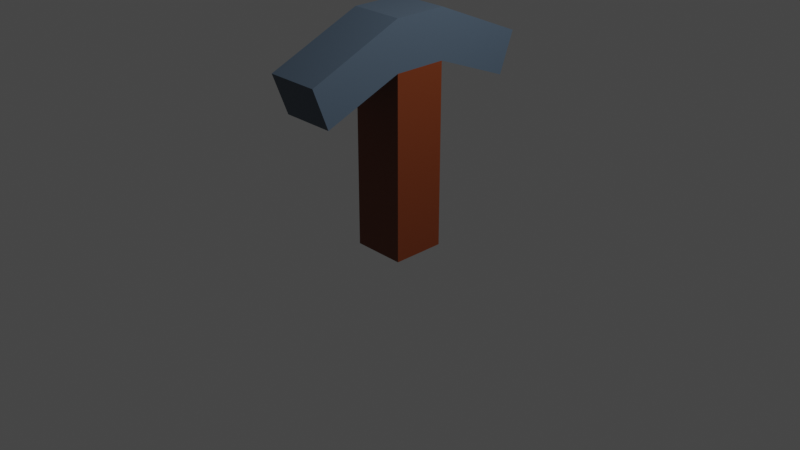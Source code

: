 # Source: pickaxe.blend  (saved by Blender 3.1.7; exported with 4.5.12 LTS)
import bpy
from mathutils import Matrix  # noqa: F401  (used for matrix-valued properties, if any)

bpy.ops.wm.read_factory_settings(use_empty=True)
scene = bpy.context.scene
scene.name = 'Scene'

# ---- collections
col_collection = bpy.data.collections.new('Collection'); scene.collection.children.link(col_collection)

# ---- materials (node trees are filled in below, after node groups)
mat_drevo = bpy.data.materials.new('Drevo')
mat_drevo.use_transparent_shadow = False
mat_metal = bpy.data.materials.new('Metal')
mat_metal.use_transparent_shadow = False

# ---- material node trees
mat_drevo.use_nodes = True; mat_drevo.node_tree.nodes.clear()
_N = mat_drevo.node_tree.nodes; _L = mat_drevo.node_tree.links
n0 = _N.new('ShaderNodeBsdfPrincipled'); n0.name = 'Principled BSDF'; n0.location = (10, 300)
n0.distribution = 'GGX'
n0.subsurface_method = 'RANDOM_WALK_SKIN'
n0.inputs[0].default_value = (0.1529, 0.03071, 0.005605, 1.0)
n0.inputs[3].default_value = 1.45
n0.inputs[27].default_value = (0.0, 0.0, 0.0, 1.0)
n0.inputs[28].default_value = 1.0
n1 = _N.new('ShaderNodeOutputMaterial'); n1.name = 'Material Output'; n1.location = (300, 300)
_L.new(n0.outputs[0], n1.inputs[0])
n1.is_active_output = True
mat_metal.use_nodes = True; mat_metal.node_tree.nodes.clear()
_N = mat_metal.node_tree.nodes; _L = mat_metal.node_tree.links
n0 = _N.new('ShaderNodeBsdfPrincipled'); n0.name = 'Principled BSDF'; n0.location = (10, 300)
n0.distribution = 'GGX'
n0.subsurface_method = 'RANDOM_WALK_SKIN'
n0.inputs[0].default_value = (0.06506, 0.09538, 0.1329, 1.0)
n0.inputs[3].default_value = 1.45
n0.inputs[27].default_value = (0.0, 0.0, 0.0, 1.0)
n0.inputs[28].default_value = 1.0
n1 = _N.new('ShaderNodeOutputMaterial'); n1.name = 'Material Output'; n1.location = (300, 300)
_L.new(n0.outputs[0], n1.inputs[0])
n1.is_active_output = True

# ---- world
world_world = bpy.data.worlds.new('World'); scene.world = world_world
world_world.use_nodes = True; world_world.node_tree.nodes.clear()
_N = world_world.node_tree.nodes; _L = world_world.node_tree.links
n0 = _N.new('ShaderNodeOutputWorld'); n0.name = 'World Output'; n0.location = (300, 300)
n1 = _N.new('ShaderNodeBackground'); n1.name = 'Background'; n1.location = (10, 300)
n1.inputs[0].default_value = (0.05088, 0.05088, 0.05088, 1.0)
_L.new(n1.outputs[0], n0.inputs[0])
n0.is_active_output = True
world_world.color = (0.05088, 0.05088, 0.05088)
world_world.use_sun_shadow = False
world_world.sun_shadow_jitter_overblur = 0.0

# ---- cameras
cam_camera = bpy.data.cameras.new('Camera')
cam_camera.clip_end = 100.0
cam_camera.ortho_scale = 7.314

# ---- lights
light_light = bpy.data.lights.new('Light', 'POINT')
light_light.transmission_factor = 0.0
light_light.energy = 1000.0
light_light.shadow_soft_size = 0.1
light_light.shadow_maximum_resolution = 0.006
light_light.use_absolute_resolution = True

# ---- meshes
me_cube = bpy.data.meshes.new('Cube')
me_cube.from_pydata([(-1.0, -1.0, -1.0), (-1.0, 1.0, -1.0), (1.0, 1.0, -1.0), (1.0, -1.0, -1.0), (1.0, 1.0, 1.0), (-1.0, 1.0, 1.0), (1.0, 1.0, 7.683), (-1.0, 1.0, 7.683), (1.0, -1.0, 1.0), (-1.0, -1.0, 1.0), (1.0, -1.0, 7.683), (-1.0, -1.0, 7.683), (1.0, 1.0, 5.86), (-1.0, 1.0, 5.86), (1.0, -1.0, 5.86), (-1.0, -1.0, 5.86), (1.0, -4.511, 6.195), (-1.0, -4.511, 6.195), (-1.0, -3.941, 4.696), (1.0, -3.941, 4.696), (1.0, 4.511, 6.195), (-1.0, 4.511, 6.195), (-1.0, 3.941, 4.696), (1.0, 3.941, 4.696), (-1.0, 0.0, -1.0), (-1.0, 0.0, 1.0), (1.0, 0.0, -1.0), (1.0, 0.0, 1.0), (-1.0, 0.0, 7.683), (1.0, 0.0, 7.683), (-1.0, 0.0, 5.86), (1.0, 0.0, 5.86)], [], [(26, 2, 4, 27), (29, 6, 7, 28), (26, 27, 8, 3), (3, 8, 9, 0), (24, 26, 3, 0), (13, 22, 23, 12), (29, 28, 11, 10), (25, 30, 13, 5), (30, 15, 11, 28), (11, 15, 18, 17), (9, 8, 14, 15), (25, 9, 15, 30), (22, 21, 20, 23), (6, 20, 21, 7), (18, 19, 16, 17), (10, 11, 17, 16), (15, 14, 19, 18), (14, 10, 16, 19), (4, 12, 31, 27), (12, 23, 20, 6), (12, 6, 29, 31), (1, 24, 25, 5), (14, 31, 29, 10), (30, 28, 7, 13), (5, 13, 12, 4), (8, 27, 31, 14), (24, 1, 2, 26), (7, 21, 22, 13), (0, 9, 25, 24), (2, 1, 5, 4)])
me_cube.polygons.foreach_set('material_index', [0, 1, 0, 0, 0, 1, 1, 0, 1, 1, 0, 0, 1, 1, 1, 1, 1, 1, 0, 1, 1, 0, 1, 1, 0, 0, 0, 1, 0, 0])
_uv = me_cube.uv_layers.new(name='UVMap')
_uv.uv.foreach_set('vector', [0.375, 0.625, 0.375, 0.75, 0.625, 0.75, 0.625, 0.625, 0.625, 0.625, 0.625, 0.75, 0.875, 0.75, 0.875, 0.625, 0.375, 0.625, 0.625, 0.625, 0.625, 0.75, 0.375, 0.75, 0.375, 0.75, 0.625, 0.75, 0.625, 1.0, 0.375, 1.0, 0.125, 0.625, 0.375, 0.625, 0.375, 0.75, 0.125, 0.75, 0.625, 0.0, 0.625, 0.0, 0.625, 0.75, 0.625, 0.75, 0.625, 0.625, 0.875, 0.625, 0.875, 0.75, 0.625, 0.75, 0.625, 0.125, 0.625, 0.125, 0.625, 0.0, 0.625, 0.0, 0.625, 0.125, 0.625, 0.0, 0.625, 0.0, 0.625, 0.125, 0.625, 0.0, 0.625, 0.0, 0.625, 0.0, 0.625, 0.0, 0.625, 0.0, 0.625, 0.75, 0.625, 0.75, 0.625, 0.0, 0.625, 0.125, 0.625, 0.0, 0.625, 0.0, 0.625, 0.125, 0.625, 0.0, 0.625, 0.0, 0.625, 0.75, 0.625, 0.75, 0.625, 0.75, 0.625, 0.75, 0.875, 0.75, 0.875, 0.75, 0.625, 0.0, 0.625, 0.75, 0.625, 0.75, 0.625, 0.0, 0.625, 0.75, 0.875, 0.75, 0.875, 0.75, 0.625, 0.75, 0.625, 0.0, 0.625, 0.75, 0.625, 0.75, 0.625, 0.0, 0.625, 0.75, 0.625, 0.75, 0.625, 0.75, 0.625, 0.75, 0.625, 0.75, 0.625, 0.75, 0.625, 0.625, 0.625, 0.625, 0.625, 0.75, 0.625, 0.75, 0.625, 0.75, 0.625, 0.75, 0.625, 0.75, 0.625, 0.75, 0.625, 0.625, 0.625, 0.625, 0.375, 0.0, 0.375, 0.125, 0.625, 0.125, 0.625, 0.0, 0.625, 0.75, 0.625, 0.625, 0.625, 0.625, 0.625, 0.75, 0.625, 0.125, 0.625, 0.125, 0.625, 0.0, 0.625, 0.0, 0.625, 0.0, 0.625, 0.0, 0.625, 0.75, 0.625, 0.75, 0.625, 0.75, 0.625, 0.625, 0.625, 0.625, 0.625, 0.75, 0.125, 0.625, 0.125, 0.75, 0.375, 0.75, 0.375, 0.625, 0.625, 0.0, 0.625, 0.0, 0.625, 0.0, 0.625, 0.0, 0.375, 0.0, 0.625, 0.0, 0.625, 0.125, 0.375, 0.125, 0.375, 0.75, 0.375, 1.0, 0.625, 1.0, 0.625, 0.75])
me_cube.materials.append(mat_drevo)
me_cube.materials.append(mat_metal)
me_cube.use_remesh_fix_poles = True
me_cube.use_remesh_preserve_attributes = False
me_cube.update()

# ---- objects
ob_light = bpy.data.objects.new('Light', light_light)
ob_camera = bpy.data.objects.new('Camera', cam_camera)
ob_cube = bpy.data.objects.new('Cube', me_cube)

# ---- transforms, parenting, visibility, modifiers, constraints
ob_light.location = (4.076, 1.005, 5.904)
ob_light.rotation_euler = (0.6503, 0.05522, 1.866)
ob_light.lock_rotations_4d = False
ob_light.empty_display_type = 'ARROWS'
ob_light.color = (0.0, 0.0, 0.0, 0.0)
ob_light.lineart.crease_threshold = 0.0
ob_camera.location = (7.359, -6.926, 4.958)
ob_camera.rotation_euler = (1.109, 0.0, 0.8149)
ob_camera.lock_rotations_4d = False
ob_camera.empty_display_type = 'ARROWS'
ob_camera.color = (0.0, 0.0, 0.0, 0.0)
ob_camera.display_type = 'WIRE'
ob_camera.lineart.crease_threshold = 0.0
ob_cube.location = (0.0, 0.0, 0.0)
ob_cube.scale = (0.2851, 0.2851, 0.2851)

# ---- collection membership
col_collection.objects.link(ob_light)
col_collection.objects.link(ob_camera)
col_collection.objects.link(ob_cube)

# ---- scene / render settings (as saved in the file)
scene.camera = ob_camera
scene.frame_start = 1; scene.frame_end = 250; scene.frame_set(1)
scene.render.engine = 'BLENDER_EEVEE_NEXT'
scene.cycles.sampling_pattern = 'TABULATED_SOBOL'
scene.cycles.use_light_tree = False
scene.view_settings.view_transform = 'Filmic'
bpy.context.view_layer.update()

